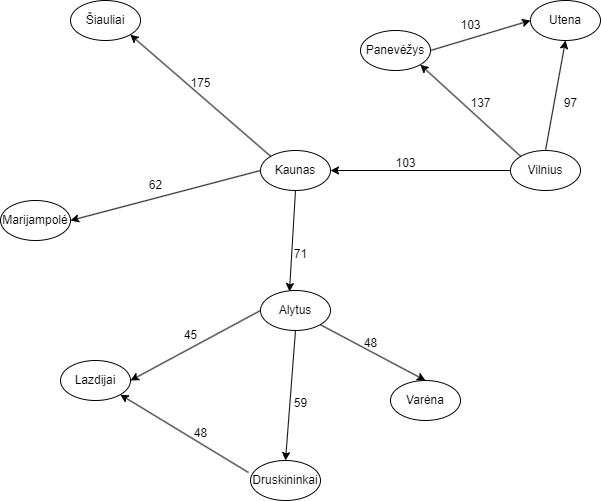

The diagram above was exported from draw.io. Its source (the exported page's mxGraphModel, read from the mxfile embedded in the PNG):
<mxGraphModel dx="1434" dy="758" grid="1" gridSize="10" guides="1" tooltips="1" connect="1" arrows="1" fold="1" page="1" pageScale="1" pageWidth="1169" pageHeight="827" math="0" shadow="0">
  <root>
    <mxCell id="0" />
    <mxCell id="1" parent="0" />
    <mxCell id="LQ9k2U_WuWXgE3zi9LW7-1" value="Vilnius" style="ellipse;whiteSpace=wrap;html=1;gradientColor=none;" vertex="1" parent="1">
      <mxGeometry x="940" y="310" width="70" height="40" as="geometry" />
    </mxCell>
    <mxCell id="LQ9k2U_WuWXgE3zi9LW7-2" value="Kaunas" style="ellipse;whiteSpace=wrap;html=1;gradientColor=none;" vertex="1" parent="1">
      <mxGeometry x="690" y="310" width="70" height="40" as="geometry" />
    </mxCell>
    <mxCell id="LQ9k2U_WuWXgE3zi9LW7-3" value="Šiauliai" style="ellipse;whiteSpace=wrap;html=1;gradientColor=none;" vertex="1" parent="1">
      <mxGeometry x="500" y="160" width="70" height="40" as="geometry" />
    </mxCell>
    <mxCell id="LQ9k2U_WuWXgE3zi9LW7-4" value="Utena" style="ellipse;whiteSpace=wrap;html=1;gradientColor=none;" vertex="1" parent="1">
      <mxGeometry x="960" y="160" width="70" height="40" as="geometry" />
    </mxCell>
    <mxCell id="LQ9k2U_WuWXgE3zi9LW7-5" value="Panevėžys" style="ellipse;whiteSpace=wrap;html=1;gradientColor=none;" vertex="1" parent="1">
      <mxGeometry x="790" y="190" width="70" height="40" as="geometry" />
    </mxCell>
    <mxCell id="LQ9k2U_WuWXgE3zi9LW7-6" value="Alytus" style="ellipse;whiteSpace=wrap;html=1;gradientColor=none;" vertex="1" parent="1">
      <mxGeometry x="690" y="450" width="70" height="40" as="geometry" />
    </mxCell>
    <mxCell id="LQ9k2U_WuWXgE3zi9LW7-7" value="Varėna" style="ellipse;whiteSpace=wrap;html=1;gradientColor=none;" vertex="1" parent="1">
      <mxGeometry x="820" y="540" width="70" height="40" as="geometry" />
    </mxCell>
    <mxCell id="LQ9k2U_WuWXgE3zi9LW7-9" value="Druskininkai" style="ellipse;whiteSpace=wrap;html=1;gradientColor=none;" vertex="1" parent="1">
      <mxGeometry x="680" y="620" width="70" height="40" as="geometry" />
    </mxCell>
    <mxCell id="LQ9k2U_WuWXgE3zi9LW7-10" value="Lazdijai" style="ellipse;whiteSpace=wrap;html=1;gradientColor=none;" vertex="1" parent="1">
      <mxGeometry x="490" y="520" width="70" height="40" as="geometry" />
    </mxCell>
    <mxCell id="LQ9k2U_WuWXgE3zi9LW7-11" value="Marijampolė" style="ellipse;whiteSpace=wrap;html=1;gradientColor=none;" vertex="1" parent="1">
      <mxGeometry x="430" y="360" width="70" height="40" as="geometry" />
    </mxCell>
    <mxCell id="LQ9k2U_WuWXgE3zi9LW7-12" value="" style="endArrow=classic;html=1;rounded=0;exitX=0.5;exitY=0;exitDx=0;exitDy=0;entryX=0.5;entryY=1;entryDx=0;entryDy=0;" edge="1" parent="1" source="LQ9k2U_WuWXgE3zi9LW7-1" target="LQ9k2U_WuWXgE3zi9LW7-4">
      <mxGeometry width="50" height="50" relative="1" as="geometry">
        <mxPoint x="560" y="420" as="sourcePoint" />
        <mxPoint x="610" y="370" as="targetPoint" />
      </mxGeometry>
    </mxCell>
    <mxCell id="LQ9k2U_WuWXgE3zi9LW7-13" value="" style="endArrow=classic;html=1;rounded=0;exitX=0;exitY=0;exitDx=0;exitDy=0;entryX=1;entryY=1;entryDx=0;entryDy=0;" edge="1" parent="1" source="LQ9k2U_WuWXgE3zi9LW7-1" target="LQ9k2U_WuWXgE3zi9LW7-5">
      <mxGeometry width="50" height="50" relative="1" as="geometry">
        <mxPoint x="560" y="420" as="sourcePoint" />
        <mxPoint x="610" y="370" as="targetPoint" />
      </mxGeometry>
    </mxCell>
    <mxCell id="LQ9k2U_WuWXgE3zi9LW7-14" value="" style="endArrow=classic;html=1;rounded=0;entryX=0;entryY=0.5;entryDx=0;entryDy=0;exitX=1;exitY=0.5;exitDx=0;exitDy=0;" edge="1" parent="1" source="LQ9k2U_WuWXgE3zi9LW7-5" target="LQ9k2U_WuWXgE3zi9LW7-4">
      <mxGeometry width="50" height="50" relative="1" as="geometry">
        <mxPoint x="560" y="420" as="sourcePoint" />
        <mxPoint x="610" y="370" as="targetPoint" />
      </mxGeometry>
    </mxCell>
    <mxCell id="LQ9k2U_WuWXgE3zi9LW7-16" value="" style="endArrow=classic;html=1;rounded=0;exitX=0;exitY=0.5;exitDx=0;exitDy=0;entryX=1;entryY=0.5;entryDx=0;entryDy=0;" edge="1" parent="1" source="LQ9k2U_WuWXgE3zi9LW7-1" target="LQ9k2U_WuWXgE3zi9LW7-2">
      <mxGeometry width="50" height="50" relative="1" as="geometry">
        <mxPoint x="560" y="420" as="sourcePoint" />
        <mxPoint x="610" y="370" as="targetPoint" />
      </mxGeometry>
    </mxCell>
    <mxCell id="LQ9k2U_WuWXgE3zi9LW7-17" value="" style="endArrow=classic;html=1;rounded=0;exitX=0;exitY=0;exitDx=0;exitDy=0;entryX=1;entryY=1;entryDx=0;entryDy=0;" edge="1" parent="1" source="LQ9k2U_WuWXgE3zi9LW7-2" target="LQ9k2U_WuWXgE3zi9LW7-3">
      <mxGeometry width="50" height="50" relative="1" as="geometry">
        <mxPoint x="560" y="420" as="sourcePoint" />
        <mxPoint x="610" y="370" as="targetPoint" />
      </mxGeometry>
    </mxCell>
    <mxCell id="LQ9k2U_WuWXgE3zi9LW7-18" value="" style="endArrow=classic;html=1;rounded=0;exitX=0;exitY=0.5;exitDx=0;exitDy=0;entryX=1;entryY=0.5;entryDx=0;entryDy=0;" edge="1" parent="1" source="LQ9k2U_WuWXgE3zi9LW7-2" target="LQ9k2U_WuWXgE3zi9LW7-11">
      <mxGeometry width="50" height="50" relative="1" as="geometry">
        <mxPoint x="560" y="420" as="sourcePoint" />
        <mxPoint x="610" y="370" as="targetPoint" />
      </mxGeometry>
    </mxCell>
    <mxCell id="LQ9k2U_WuWXgE3zi9LW7-19" value="" style="endArrow=classic;html=1;rounded=0;entryX=0.414;entryY=0.025;entryDx=0;entryDy=0;entryPerimeter=0;exitX=0.5;exitY=1;exitDx=0;exitDy=0;" edge="1" parent="1" source="LQ9k2U_WuWXgE3zi9LW7-2" target="LQ9k2U_WuWXgE3zi9LW7-6">
      <mxGeometry width="50" height="50" relative="1" as="geometry">
        <mxPoint x="560" y="420" as="sourcePoint" />
        <mxPoint x="610" y="370" as="targetPoint" />
      </mxGeometry>
    </mxCell>
    <mxCell id="LQ9k2U_WuWXgE3zi9LW7-20" value="" style="endArrow=classic;html=1;rounded=0;entryX=0.5;entryY=0;entryDx=0;entryDy=0;exitX=0.5;exitY=1;exitDx=0;exitDy=0;" edge="1" parent="1" source="LQ9k2U_WuWXgE3zi9LW7-6" target="LQ9k2U_WuWXgE3zi9LW7-9">
      <mxGeometry width="50" height="50" relative="1" as="geometry">
        <mxPoint x="560" y="420" as="sourcePoint" />
        <mxPoint x="610" y="370" as="targetPoint" />
      </mxGeometry>
    </mxCell>
    <mxCell id="LQ9k2U_WuWXgE3zi9LW7-21" value="" style="endArrow=classic;html=1;rounded=0;entryX=0.5;entryY=0;entryDx=0;entryDy=0;exitX=1;exitY=1;exitDx=0;exitDy=0;" edge="1" parent="1" source="LQ9k2U_WuWXgE3zi9LW7-6" target="LQ9k2U_WuWXgE3zi9LW7-7">
      <mxGeometry width="50" height="50" relative="1" as="geometry">
        <mxPoint x="560" y="420" as="sourcePoint" />
        <mxPoint x="610" y="370" as="targetPoint" />
      </mxGeometry>
    </mxCell>
    <mxCell id="LQ9k2U_WuWXgE3zi9LW7-22" value="" style="endArrow=classic;html=1;rounded=0;exitX=-0.029;exitY=0.3;exitDx=0;exitDy=0;exitPerimeter=0;entryX=1;entryY=1;entryDx=0;entryDy=0;" edge="1" parent="1" source="LQ9k2U_WuWXgE3zi9LW7-9" target="LQ9k2U_WuWXgE3zi9LW7-10">
      <mxGeometry width="50" height="50" relative="1" as="geometry">
        <mxPoint x="560" y="420" as="sourcePoint" />
        <mxPoint x="610" y="370" as="targetPoint" />
      </mxGeometry>
    </mxCell>
    <mxCell id="LQ9k2U_WuWXgE3zi9LW7-23" value="" style="endArrow=classic;html=1;rounded=0;exitX=0;exitY=0.5;exitDx=0;exitDy=0;entryX=1;entryY=0.5;entryDx=0;entryDy=0;" edge="1" parent="1" source="LQ9k2U_WuWXgE3zi9LW7-6" target="LQ9k2U_WuWXgE3zi9LW7-10">
      <mxGeometry width="50" height="50" relative="1" as="geometry">
        <mxPoint x="560" y="420" as="sourcePoint" />
        <mxPoint x="610" y="370" as="targetPoint" />
      </mxGeometry>
    </mxCell>
    <mxCell id="LQ9k2U_WuWXgE3zi9LW7-24" value="103" style="text;html=1;align=center;verticalAlign=middle;resizable=0;points=[];autosize=1;strokeColor=none;fillColor=none;" vertex="1" parent="1">
      <mxGeometry x="815" y="308" width="40" height="30" as="geometry" />
    </mxCell>
    <mxCell id="LQ9k2U_WuWXgE3zi9LW7-25" value="137" style="text;html=1;align=center;verticalAlign=middle;resizable=0;points=[];autosize=1;strokeColor=none;fillColor=none;" vertex="1" parent="1">
      <mxGeometry x="890" y="248" width="40" height="30" as="geometry" />
    </mxCell>
    <mxCell id="LQ9k2U_WuWXgE3zi9LW7-26" value="97" style="text;html=1;align=center;verticalAlign=middle;resizable=0;points=[];autosize=1;strokeColor=none;fillColor=none;" vertex="1" parent="1">
      <mxGeometry x="980" y="248" width="40" height="30" as="geometry" />
    </mxCell>
    <mxCell id="LQ9k2U_WuWXgE3zi9LW7-27" value="103" style="text;html=1;align=center;verticalAlign=middle;resizable=0;points=[];autosize=1;strokeColor=none;fillColor=none;" vertex="1" parent="1">
      <mxGeometry x="880" y="170" width="40" height="30" as="geometry" />
    </mxCell>
    <mxCell id="LQ9k2U_WuWXgE3zi9LW7-28" value="175" style="text;html=1;align=center;verticalAlign=middle;resizable=0;points=[];autosize=1;strokeColor=none;fillColor=none;" vertex="1" parent="1">
      <mxGeometry x="610" y="228" width="40" height="30" as="geometry" />
    </mxCell>
    <mxCell id="LQ9k2U_WuWXgE3zi9LW7-29" value="62" style="text;html=1;align=center;verticalAlign=middle;resizable=0;points=[];autosize=1;strokeColor=none;fillColor=none;" vertex="1" parent="1">
      <mxGeometry x="565" y="330" width="40" height="30" as="geometry" />
    </mxCell>
    <mxCell id="LQ9k2U_WuWXgE3zi9LW7-30" value="71" style="text;html=1;align=center;verticalAlign=middle;resizable=0;points=[];autosize=1;strokeColor=none;fillColor=none;" vertex="1" parent="1">
      <mxGeometry x="710" y="399" width="40" height="30" as="geometry" />
    </mxCell>
    <mxCell id="LQ9k2U_WuWXgE3zi9LW7-31" value="48" style="text;html=1;align=center;verticalAlign=middle;resizable=0;points=[];autosize=1;strokeColor=none;fillColor=none;" vertex="1" parent="1">
      <mxGeometry x="780" y="488" width="40" height="30" as="geometry" />
    </mxCell>
    <mxCell id="LQ9k2U_WuWXgE3zi9LW7-32" value="59" style="text;html=1;align=center;verticalAlign=middle;resizable=0;points=[];autosize=1;strokeColor=none;fillColor=none;" vertex="1" parent="1">
      <mxGeometry x="710" y="548" width="40" height="30" as="geometry" />
    </mxCell>
    <mxCell id="LQ9k2U_WuWXgE3zi9LW7-33" value="45" style="text;html=1;align=center;verticalAlign=middle;resizable=0;points=[];autosize=1;strokeColor=none;fillColor=none;" vertex="1" parent="1">
      <mxGeometry x="600" y="480" width="40" height="30" as="geometry" />
    </mxCell>
    <mxCell id="LQ9k2U_WuWXgE3zi9LW7-34" value="48" style="text;html=1;align=center;verticalAlign=middle;resizable=0;points=[];autosize=1;strokeColor=none;fillColor=none;" vertex="1" parent="1">
      <mxGeometry x="610" y="578" width="40" height="30" as="geometry" />
    </mxCell>
  </root>
</mxGraphModel>